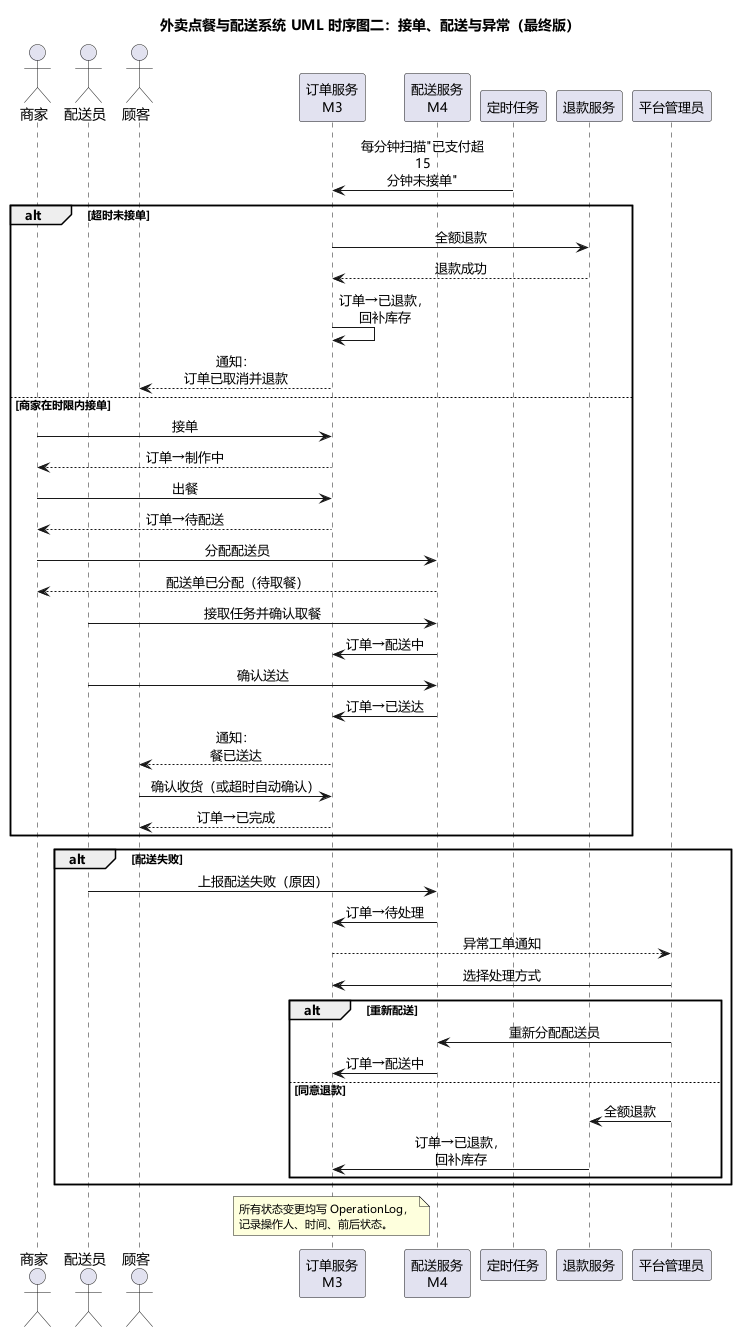

The diagram above was rendered by PlantUML. Its source (embedded in the PNG):
@startuml
skinparam defaultFontName "Microsoft YaHei"
skinparam backgroundColor #FFFFFF
skinparam shadowing false
skinparam sequenceMessageAlign center
skinparam maxMessageSize 80
skinparam ParticipantFontSize 13
skinparam NoteFontSize 11

title 外卖点餐与配送系统 UML 时序图二：接单、配送与异常（最终版）

actor "商家" as M
actor "配送员" as D
actor "顾客" as C
participant "订单服务\nM3" as O
participant "配送服务\nM4" as DL
participant "定时任务" as T
participant "退款服务" as RF
participant "平台管理员" as A

T -> O : 每分钟扫描"已支付超 15 分钟未接单"
alt 超时未接单
  O -> RF : 全额退款
  RF --> O : 退款成功
  O -> O : 订单→已退款，回补库存
  O --> C : 通知：订单已取消并退款
else 商家在时限内接单
  M -> O : 接单
  O --> M : 订单→制作中
  M -> O : 出餐
  O --> M : 订单→待配送
  M -> DL : 分配配送员
  DL --> M : 配送单已分配（待取餐）
  D -> DL : 接取任务并确认取餐
  DL -> O : 订单→配送中
  D -> DL : 确认送达
  DL -> O : 订单→已送达
  O --> C : 通知：餐已送达
  C -> O : 确认收货（或超时自动确认）
  O --> C : 订单→已完成
end

alt 配送失败
  D -> DL : 上报配送失败（原因）
  DL -> O : 订单→待处理
  O --> A : 异常工单通知
  A -> O : 选择处理方式
  alt 重新配送
    A -> DL : 重新分配配送员
    DL -> O : 订单→配送中
  else 同意退款
    A -> RF : 全额退款
    RF -> O : 订单→已退款，回补库存
  end
end

note over O
  所有状态变更均写 OperationLog，
  记录操作人、时间、前后状态。
end note

@enduml